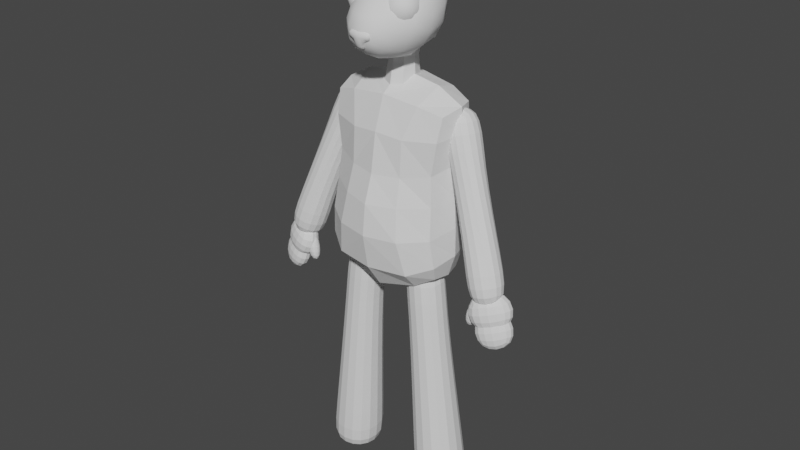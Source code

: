 # Source: Sheep.blend  (saved by Blender 2.93.20; exported with 4.5.12 LTS)
import bpy
from mathutils import Matrix  # noqa: F401  (used for matrix-valued properties, if any)

bpy.ops.wm.read_factory_settings(use_empty=True)
scene = bpy.context.scene
scene.name = 'Scene'

# ---- collections
col_collection = bpy.data.collections.new('Collection'); scene.collection.children.link(col_collection)

# ---- world
world_world = bpy.data.worlds.new('World'); scene.world = world_world
world_world.use_nodes = True; world_world.node_tree.nodes.clear()
_N = world_world.node_tree.nodes; _L = world_world.node_tree.links
n0 = _N.new('ShaderNodeOutputWorld'); n0.name = 'World Output'; n0.location = (300, 300)
n1 = _N.new('ShaderNodeBackground'); n1.name = 'Background'; n1.location = (10, 300)
n1.inputs[0].default_value = (0.05088, 0.05088, 0.05088, 1.0)
_L.new(n1.outputs[0], n0.inputs[0])
n0.is_active_output = True
world_world.color = (0.05088, 0.05088, 0.05088)
world_world.use_sun_shadow = False
world_world.sun_shadow_jitter_overblur = 0.0

# ---- meshes
me_cube_001 = bpy.data.meshes.new('Cube.001')
me_cube_001.from_pydata([(0.2107, 0.1152, 0.5516), (0.1957, 0.08726, -0.05518), (0.219, -0.03342, 0.539), (0.2111, -0.04916, -0.04564), (0.1966, 0.1216, 0.1339), (0.2134, -0.08449, 0.1136), (0.1926, 0.1121, 0.3705), (0.1949, -0.05793, 0.3346), (0.1341, -0.05675, 0.5623), (0.141, -0.07371, -0.08472), (0.2378, 0.04289, 0.5589), (0.2048, 0.1193, 0.01615), (0.1353, 0.1301, 0.5835), (0.1254, 0.09585, -0.0944), (0.2244, -0.07474, 0.00977), (0.2151, 0.02011, -0.05465), (0.1905, 0.1102, 0.2575), (0.2039, -0.06772, 0.2265), (0.2388, 0.02342, 0.1322), (0.1218, -0.1512, 0.1042), (0.09972, 0.1679, 0.119), (0.2066, 0.1262, 0.4772), (0.2126, -0.05465, 0.455), (0.2256, 0.02833, 0.3565), (0.1006, -0.1048, 0.3193), (0.1091, 0.1502, 0.3682), (0.1316, 0.0119, -0.1138), (0.1195, 0.1638, 0.4808), (0.241, 0.02175, 0.02719), (0.1013, -0.09633, 0.4496), (0.1455, 0.03968, 0.6103), (0.2467, 0.03652, 0.4692), (0.1448, -0.1294, -0.02285), (0.1185, 0.1605, -0.01301), (0.2296, 0.02692, 0.2446), (0.108, -0.1317, 0.2187), (0.09933, 0.1477, 0.2545), (-0.2107, 0.1152, 0.5516), (-0.1957, 0.08726, -0.05518), (-0.219, -0.03342, 0.539), (-0.2111, -0.04916, -0.04564), (0.0, 0.1261, 0.6134), (0.0, 0.08522, -0.1253), (0.0, -0.06661, 0.5777), (0.0, -0.0918, -0.1162), (-0.1966, 0.1216, 0.1339), (0.0, 0.174, 0.1033), (0.0, -0.1767, 0.1021), (-0.2134, -0.08449, 0.1136), (0.0, -0.1302, 0.3156), (-0.1926, 0.1121, 0.3705), (0.0, 0.1622, 0.3629), (-0.1949, -0.05793, 0.3346), (-0.1341, -0.05675, 0.5623), (-0.141, -0.07371, -0.08472), (-0.2378, 0.04289, 0.5589), (-0.2048, 0.1193, 0.01615), (-0.1353, 0.1301, 0.5835), (-0.1254, 0.09585, -0.0944), (0.0, -0.0009873, -0.1576), (0.0, 0.1459, -0.02525), (0.0, -0.108, 0.4587), (0.0, 0.02964, 0.6407), (-0.2244, -0.07474, 0.00977), (-0.2151, 0.02011, -0.05465), (-0.1905, 0.1102, 0.2575), (0.0, 0.158, 0.2337), (0.0, -0.1541, -0.0263), (-0.2039, -0.06772, 0.2265), (-0.2388, 0.02342, 0.1322), (-0.1218, -0.1512, 0.1042), (-0.09972, 0.1679, 0.119), (0.0, -0.1642, 0.2161), (-0.2066, 0.1262, 0.4772), (0.0, 0.1694, 0.4918), (-0.2126, -0.05465, 0.455), (-0.2256, 0.02833, 0.3565), (-0.1006, -0.1048, 0.3193), (-0.1091, 0.1502, 0.3682), (-0.1316, 0.0119, -0.1138), (-0.1195, 0.1638, 0.4808), (-0.241, 0.02175, 0.02719), (-0.1013, -0.09633, 0.4496), (-0.1455, 0.03968, 0.6103), (-0.2467, 0.03652, 0.4692), (-0.1448, -0.1294, -0.02285), (-0.1185, 0.1605, -0.01301), (-0.2296, 0.02692, 0.2446), (-0.108, -0.1317, 0.2187), (-0.09933, 0.1477, 0.2545)], [], [(42, 13, 26, 59), (13, 1, 15, 26), (26, 15, 3, 9), (59, 26, 9, 44), (51, 74, 27, 25), (74, 41, 12, 27), (27, 12, 0, 21), (25, 27, 21, 6), (1, 11, 28, 15), (11, 4, 18, 28), (28, 18, 5, 14), (15, 28, 14, 3), (7, 22, 29, 24), (22, 2, 8, 29), (29, 8, 43, 61), (24, 29, 61, 49), (0, 12, 30, 10), (12, 41, 62, 30), (30, 62, 43, 8), (10, 30, 8, 2), (6, 21, 31, 23), (21, 0, 10, 31), (31, 10, 2, 22), (23, 31, 22, 7), (3, 14, 32, 9), (14, 5, 19, 32), (32, 19, 47, 67), (9, 32, 67, 44), (42, 60, 33, 13), (60, 46, 20, 33), (33, 20, 4, 11), (13, 33, 11, 1), (4, 16, 34, 18), (16, 6, 23, 34), (34, 23, 7, 17), (18, 34, 17, 5), (5, 17, 35, 19), (17, 7, 24, 35), (35, 24, 49, 72), (19, 35, 72, 47), (46, 66, 36, 20), (66, 51, 25, 36), (36, 25, 6, 16), (20, 36, 16, 4), (42, 59, 79, 58), (58, 79, 64, 38), (79, 54, 40, 64), (59, 44, 54, 79), (51, 78, 80, 74), (74, 80, 57, 41), (80, 73, 37, 57), (78, 50, 73, 80), (38, 64, 81, 56), (56, 81, 69, 45), (81, 63, 48, 69), (64, 40, 63, 81), (52, 77, 82, 75), (75, 82, 53, 39), (82, 61, 43, 53), (77, 49, 61, 82), (37, 55, 83, 57), (57, 83, 62, 41), (83, 53, 43, 62), (55, 39, 53, 83), (50, 76, 84, 73), (73, 84, 55, 37), (84, 75, 39, 55), (76, 52, 75, 84), (40, 54, 85, 63), (63, 85, 70, 48), (85, 67, 47, 70), (54, 44, 67, 85), (42, 58, 86, 60), (60, 86, 71, 46), (86, 56, 45, 71), (58, 38, 56, 86), (45, 69, 87, 65), (65, 87, 76, 50), (87, 68, 52, 76), (69, 48, 68, 87), (48, 70, 88, 68), (68, 88, 77, 52), (88, 72, 49, 77), (70, 47, 72, 88), (46, 71, 89, 66), (66, 89, 78, 51), (89, 65, 50, 78), (71, 45, 65, 89)])
_uv = me_cube_001.uv_layers.new(name='UVMap')
_uv.uv.foreach_set('vector', [0.375, 0.0, 0.5, 0.0, 0.5, 0.125, 0.375, 0.125, 0.5, 0.0, 0.625, 0.0, 0.625, 0.125, 0.5, 0.125, 0.5, 0.125, 0.625, 0.125, 0.625, 0.25, 0.5, 0.25, 0.375, 0.125, 0.5, 0.125, 0.5, 0.25, 0.375, 0.25, 0.5519, 0.25, 0.5884, 0.25, 0.5884, 0.375, 0.5519, 0.375, 0.5884, 0.25, 0.625, 0.25, 0.625, 0.375, 0.5884, 0.375, 0.5884, 0.375, 0.625, 0.375, 0.625, 0.5, 0.5884, 0.5, 0.5519, 0.375, 0.5884, 0.375, 0.5884, 0.5, 0.5519, 0.5, 0.625, 0.5, 0.6769, 0.5, 0.6765, 0.625, 0.625, 0.625, 0.6769, 0.5, 0.7288, 0.5, 0.7245, 0.625, 0.6765, 0.625, 0.6765, 0.625, 0.7245, 0.625, 0.7288, 0.75, 0.6769, 0.75, 0.625, 0.625, 0.6765, 0.625, 0.6769, 0.75, 0.625, 0.75, 0.5519, 0.75, 0.5884, 0.75, 0.5884, 0.875, 0.5519, 0.875, 0.5884, 0.75, 0.625, 0.75, 0.625, 0.875, 0.5884, 0.875, 0.5884, 0.875, 0.625, 0.875, 0.625, 1.0, 0.5884, 1.0, 0.5519, 0.875, 0.5884, 0.875, 0.5884, 1.0, 0.5519, 1.0, 0.125, 0.5, 0.25, 0.5, 0.25, 0.625, 0.125, 0.625, 0.25, 0.5, 0.375, 0.5, 0.375, 0.625, 0.25, 0.625, 0.25, 0.625, 0.375, 0.625, 0.375, 0.75, 0.25, 0.75, 0.125, 0.625, 0.25, 0.625, 0.25, 0.75, 0.125, 0.75, 0.8019, 0.5, 0.8384, 0.5, 0.8384, 0.625, 0.8019, 0.625, 0.8384, 0.5, 0.875, 0.5, 0.875, 0.625, 0.8384, 0.625, 0.8384, 0.625, 0.875, 0.625, 0.875, 0.75, 0.8384, 0.75, 0.8019, 0.625, 0.8384, 0.625, 0.8384, 0.75, 0.8019, 0.75, 0.375, 0.75, 0.4269, 0.75, 0.4265, 0.875, 0.375, 0.875, 0.4269, 0.75, 0.4788, 0.75, 0.4745, 0.875, 0.4265, 0.875, 0.4265, 0.875, 0.4745, 0.875, 0.4788, 1.0, 0.4269, 1.0, 0.375, 0.875, 0.4265, 0.875, 0.4269, 1.0, 0.375, 1.0, 0.375, 0.25, 0.4269, 0.25, 0.4265, 0.375, 0.375, 0.375, 0.4269, 0.25, 0.4788, 0.25, 0.4745, 0.375, 0.4265, 0.375, 0.4265, 0.375, 0.4745, 0.375, 0.4788, 0.5, 0.4269, 0.5, 0.375, 0.375, 0.4265, 0.375, 0.4269, 0.5, 0.375, 0.5, 0.7288, 0.5, 0.7653, 0.5, 0.7649, 0.625, 0.7245, 0.625, 0.7653, 0.5, 0.8019, 0.5, 0.8019, 0.625, 0.7649, 0.625, 0.7649, 0.625, 0.8019, 0.625, 0.8019, 0.75, 0.7653, 0.75, 0.7245, 0.625, 0.7649, 0.625, 0.7653, 0.75, 0.7288, 0.75, 0.4788, 0.75, 0.5153, 0.75, 0.5149, 0.875, 0.4745, 0.875, 0.5153, 0.75, 0.5519, 0.75, 0.5519, 0.875, 0.5149, 0.875, 0.5149, 0.875, 0.5519, 0.875, 0.5519, 1.0, 0.5153, 1.0, 0.4745, 0.875, 0.5149, 0.875, 0.5153, 1.0, 0.4788, 1.0, 0.4788, 0.25, 0.5153, 0.25, 0.5149, 0.375, 0.4745, 0.375, 0.5153, 0.25, 0.5519, 0.25, 0.5519, 0.375, 0.5149, 0.375, 0.5149, 0.375, 0.5519, 0.375, 0.5519, 0.5, 0.5153, 0.5, 0.4745, 0.375, 0.5149, 0.375, 0.5153, 0.5, 0.4788, 0.5, 0.375, 0.0, 0.375, 0.125, 0.5, 0.125, 0.5, 0.0, 0.5, 0.0, 0.5, 0.125, 0.625, 0.125, 0.625, 0.0, 0.5, 0.125, 0.5, 0.25, 0.625, 0.25, 0.625, 0.125, 0.375, 0.125, 0.375, 0.25, 0.5, 0.25, 0.5, 0.125, 0.5519, 0.25, 0.5519, 0.375, 0.5884, 0.375, 0.5884, 0.25, 0.5884, 0.25, 0.5884, 0.375, 0.625, 0.375, 0.625, 0.25, 0.5884, 0.375, 0.5884, 0.5, 0.625, 0.5, 0.625, 0.375, 0.5519, 0.375, 0.5519, 0.5, 0.5884, 0.5, 0.5884, 0.375, 0.625, 0.5, 0.625, 0.625, 0.6765, 0.625, 0.6769, 0.5, 0.6769, 0.5, 0.6765, 0.625, 0.7245, 0.625, 0.7288, 0.5, 0.6765, 0.625, 0.6769, 0.75, 0.7288, 0.75, 0.7245, 0.625, 0.625, 0.625, 0.625, 0.75, 0.6769, 0.75, 0.6765, 0.625, 0.5519, 0.75, 0.5519, 0.875, 0.5884, 0.875, 0.5884, 0.75, 0.5884, 0.75, 0.5884, 0.875, 0.625, 0.875, 0.625, 0.75, 0.5884, 0.875, 0.5884, 1.0, 0.625, 1.0, 0.625, 0.875, 0.5519, 0.875, 0.5519, 1.0, 0.5884, 1.0, 0.5884, 0.875, 0.125, 0.5, 0.125, 0.625, 0.25, 0.625, 0.25, 0.5, 0.25, 0.5, 0.25, 0.625, 0.375, 0.625, 0.375, 0.5, 0.25, 0.625, 0.25, 0.75, 0.375, 0.75, 0.375, 0.625, 0.125, 0.625, 0.125, 0.75, 0.25, 0.75, 0.25, 0.625, 0.8019, 0.5, 0.8019, 0.625, 0.8384, 0.625, 0.8384, 0.5, 0.8384, 0.5, 0.8384, 0.625, 0.875, 0.625, 0.875, 0.5, 0.8384, 0.625, 0.8384, 0.75, 0.875, 0.75, 0.875, 0.625, 0.8019, 0.625, 0.8019, 0.75, 0.8384, 0.75, 0.8384, 0.625, 0.375, 0.75, 0.375, 0.875, 0.4265, 0.875, 0.4269, 0.75, 0.4269, 0.75, 0.4265, 0.875, 0.4745, 0.875, 0.4788, 0.75, 0.4265, 0.875, 0.4269, 1.0, 0.4788, 1.0, 0.4745, 0.875, 0.375, 0.875, 0.375, 1.0, 0.4269, 1.0, 0.4265, 0.875, 0.375, 0.25, 0.375, 0.375, 0.4265, 0.375, 0.4269, 0.25, 0.4269, 0.25, 0.4265, 0.375, 0.4745, 0.375, 0.4788, 0.25, 0.4265, 0.375, 0.4269, 0.5, 0.4788, 0.5, 0.4745, 0.375, 0.375, 0.375, 0.375, 0.5, 0.4269, 0.5, 0.4265, 0.375, 0.7288, 0.5, 0.7245, 0.625, 0.7649, 0.625, 0.7653, 0.5, 0.7653, 0.5, 0.7649, 0.625, 0.8019, 0.625, 0.8019, 0.5, 0.7649, 0.625, 0.7653, 0.75, 0.8019, 0.75, 0.8019, 0.625, 0.7245, 0.625, 0.7288, 0.75, 0.7653, 0.75, 0.7649, 0.625, 0.4788, 0.75, 0.4745, 0.875, 0.5149, 0.875, 0.5153, 0.75, 0.5153, 0.75, 0.5149, 0.875, 0.5519, 0.875, 0.5519, 0.75, 0.5149, 0.875, 0.5153, 1.0, 0.5519, 1.0, 0.5519, 0.875, 0.4745, 0.875, 0.4788, 1.0, 0.5153, 1.0, 0.5149, 0.875, 0.4788, 0.25, 0.4745, 0.375, 0.5149, 0.375, 0.5153, 0.25, 0.5153, 0.25, 0.5149, 0.375, 0.5519, 0.375, 0.5519, 0.25, 0.5149, 0.375, 0.5153, 0.5, 0.5519, 0.5, 0.5519, 0.375, 0.4745, 0.375, 0.4788, 0.5, 0.5153, 0.5, 0.5149, 0.375])
me_cube_001.use_remesh_fix_poles = True
me_cube_001.use_remesh_preserve_attributes = False
me_cube_001.use_mirror_x = True
me_cube_001.update()
me_cube_002 = bpy.data.meshes.new('Cube.002')
me_cube_002.from_pydata([(0.07864, -0.07055, -0.1598), (0.03629, -0.07944, 0.004145), (0.07864, 0.05732, -0.1497), (0.03629, 0.08787, 0.02132), (0.2069, -0.07055, -0.1598), (0.2053, -0.0803, 0.004231), (0.2069, 0.05732, -0.1497), (0.2053, 0.08702, 0.02126), (0.1092, -0.08799, -0.9581), (0.1092, 0.1158, -0.9643), (0.3143, -0.08799, -0.9581), (0.3143, 0.1158, -0.9643), (0.305, -0.09108, -0.875), (0.305, 0.1134, -0.8588), (0.09995, -0.09108, -0.875), (0.09995, 0.1134, -0.8588), (0.3865, -0.123, -0.08555), (0.1326, -0.006715, 0.548), (0.3314, 0.005452, -0.119), (0.1259, 0.1443, 0.5095), (0.5133, -0.06136, -0.05753), (0.2781, 0.01296, 0.6001), (0.4582, 0.06712, -0.091), (0.2723, 0.1643, 0.5616), (0.2287, -0.03222, 0.374), (0.2077, 0.07386, 0.3469), (0.3096, 0.103, 0.3813), (0.3297, -0.003431, 0.4084), (0.2994, 0.02222, 0.02191), (0.4164, 0.0791, 0.04776), (0.4672, -0.03941, 0.07864), (0.3502, -0.0963, 0.05279), (0.3983, -0.1245, -0.182), (0.346, -0.1079, -0.03242), (0.3555, -0.02478, -0.208), (0.3032, -0.008223, -0.05839), (0.5548, -0.04535, -0.1361), (0.5025, -0.02879, 0.01355), (0.5121, 0.05432, -0.162), (0.4598, 0.07088, -0.01242), (0.4266, -0.1167, -0.2418), (0.3743, -0.1001, -0.09223), (0.3915, -0.03491, -0.2632), (0.3392, -0.01835, -0.1135), (0.5613, -0.04865, -0.2023), (0.509, -0.0321, -0.05268), (0.5262, 0.03315, -0.2236), (0.4739, 0.0497, -0.07399), (0.3345, -0.07668, -0.1719), (0.3629, -0.06375, -0.04984), (0.3228, -0.02747, -0.1792), (0.3512, -0.01455, -0.05719), (0.3898, -0.06221, -0.1761), (0.4182, -0.04928, -0.05407), (0.3781, -0.013, -0.1835), (0.4065, -7.067e-05, -0.06142)], [], [(0, 1, 3, 2), (2, 3, 7, 6), (6, 7, 5, 4), (4, 5, 1, 0), (13, 12, 10, 11), (7, 3, 1, 5), (9, 11, 10, 8), (12, 14, 8, 10), (15, 13, 11, 9), (14, 15, 9, 8), (0, 2, 15, 14), (2, 6, 13, 15), (4, 0, 14, 12), (6, 4, 12, 13), (24, 17, 19, 25), (25, 19, 23, 26), (26, 23, 21, 27), (27, 21, 17, 24), (18, 22, 20, 16), (23, 19, 17, 21), (30, 27, 24, 31), (29, 26, 27, 30), (28, 25, 26, 29), (31, 24, 25, 28), (16, 31, 28, 18), (18, 28, 29, 22), (22, 29, 30, 20), (20, 30, 31, 16), (32, 33, 35, 34), (34, 35, 39, 38), (38, 39, 37, 36), (36, 37, 33, 32), (34, 38, 36, 32), (39, 35, 33, 37), (40, 41, 43, 42), (42, 43, 47, 46), (46, 47, 45, 44), (44, 45, 41, 40), (42, 46, 44, 40), (47, 43, 41, 45), (48, 49, 51, 50), (50, 51, 55, 54), (54, 55, 53, 52), (52, 53, 49, 48), (50, 54, 52, 48), (55, 51, 49, 53)])
_uv = me_cube_002.uv_layers.new(name='UVMap')
_uv.uv.foreach_set('vector', [0.375, 0.0, 0.625, 0.0, 0.625, 0.25, 0.375, 0.25, 0.375, 0.25, 0.625, 0.25, 0.625, 0.5, 0.375, 0.5, 0.375, 0.5, 0.625, 0.5, 0.625, 0.75, 0.375, 0.75, 0.375, 0.75, 0.625, 0.75, 0.625, 1.0, 0.375, 1.0, 0.375, 0.5, 0.375, 0.75, 0.375, 0.75, 0.375, 0.5, 0.625, 0.5, 0.875, 0.5, 0.875, 0.75, 0.625, 0.75, 0.125, 0.5, 0.375, 0.5, 0.375, 0.75, 0.125, 0.75, 0.375, 0.75, 0.375, 1.0, 0.375, 1.0, 0.375, 0.75, 0.375, 0.25, 0.375, 0.5, 0.375, 0.5, 0.375, 0.25, 0.375, 0.0, 0.375, 0.25, 0.375, 0.25, 0.375, 0.0, 0.375, 0.0, 0.375, 0.25, 0.375, 0.25, 0.375, 0.0, 0.375, 0.25, 0.375, 0.5, 0.375, 0.5, 0.375, 0.25, 0.375, 0.75, 0.375, 1.0, 0.375, 1.0, 0.375, 0.75, 0.375, 0.5, 0.375, 0.75, 0.375, 0.75, 0.375, 0.5, 0.5499, 0.0, 0.625, 0.0, 0.625, 0.25, 0.5499, 0.25, 0.5499, 0.25, 0.625, 0.25, 0.625, 0.5, 0.5499, 0.5, 0.5499, 0.5, 0.625, 0.5, 0.625, 0.75, 0.5499, 0.75, 0.5499, 0.75, 0.625, 0.75, 0.625, 1.0, 0.5499, 1.0, 0.125, 0.5, 0.375, 0.5, 0.375, 0.75, 0.125, 0.75, 0.625, 0.5, 0.875, 0.5, 0.875, 0.75, 0.625, 0.75, 0.4218, 0.75, 0.5499, 0.75, 0.5499, 1.0, 0.4218, 1.0, 0.4218, 0.5, 0.5499, 0.5, 0.5499, 0.75, 0.4218, 0.75, 0.4218, 0.25, 0.5499, 0.25, 0.5499, 0.5, 0.4218, 0.5, 0.4218, 0.0, 0.5499, 0.0, 0.5499, 0.25, 0.4218, 0.25, 0.375, 0.0, 0.4218, 0.0, 0.4218, 0.25, 0.375, 0.25, 0.375, 0.25, 0.4218, 0.25, 0.4218, 0.5, 0.375, 0.5, 0.375, 0.5, 0.4218, 0.5, 0.4218, 0.75, 0.375, 0.75, 0.375, 0.75, 0.4218, 0.75, 0.4218, 1.0, 0.375, 1.0, 0.375, 0.0, 0.625, 0.0, 0.625, 0.25, 0.375, 0.25, 0.375, 0.25, 0.625, 0.25, 0.625, 0.5, 0.375, 0.5, 0.375, 0.5, 0.625, 0.5, 0.625, 0.75, 0.375, 0.75, 0.375, 0.75, 0.625, 0.75, 0.625, 1.0, 0.375, 1.0, 0.125, 0.5, 0.375, 0.5, 0.375, 0.75, 0.125, 0.75, 0.625, 0.5, 0.875, 0.5, 0.875, 0.75, 0.625, 0.75, 0.375, 0.0, 0.625, 0.0, 0.625, 0.25, 0.375, 0.25, 0.375, 0.25, 0.625, 0.25, 0.625, 0.5, 0.375, 0.5, 0.375, 0.5, 0.625, 0.5, 0.625, 0.75, 0.375, 0.75, 0.375, 0.75, 0.625, 0.75, 0.625, 1.0, 0.375, 1.0, 0.125, 0.5, 0.375, 0.5, 0.375, 0.75, 0.125, 0.75, 0.625, 0.5, 0.875, 0.5, 0.875, 0.75, 0.625, 0.75, 0.375, 0.0, 0.625, 0.0, 0.625, 0.25, 0.375, 0.25, 0.375, 0.25, 0.625, 0.25, 0.625, 0.5, 0.375, 0.5, 0.375, 0.5, 0.625, 0.5, 0.625, 0.75, 0.375, 0.75, 0.375, 0.75, 0.625, 0.75, 0.625, 1.0, 0.375, 1.0, 0.125, 0.5, 0.375, 0.5, 0.375, 0.75, 0.125, 0.75, 0.625, 0.5, 0.875, 0.5, 0.875, 0.75, 0.625, 0.75])
me_cube_002.use_remesh_fix_poles = True
me_cube_002.use_remesh_preserve_attributes = False
me_cube_002.update()
me_cube_003 = bpy.data.meshes.new('Cube.003')
me_cube_003.from_pydata([(0.07322, -0.117, -0.1371), (0.06924, -0.09943, -0.01786), (0.09315, 0.08658, -0.119), (0.08651, 0.08045, 0.05395), (0.1058, 0.1085, -0.03062), (0.1097, -0.01482, -0.1432), (0.09571, -0.02504, 0.04968), (0.07969, -0.1249, -0.07186), (0.1411, -0.005233, -0.04891), (-0.07322, -0.117, -0.1371), (-0.06924, -0.09943, -0.01786), (-0.09315, 0.08658, -0.119), (-0.08651, 0.08045, 0.05395), (0.0, 0.1056, -0.1404), (0.0, 0.1031, 0.07179), (-0.1058, 0.1085, -0.03062), (-0.1097, -0.01482, -0.1432), (-0.09571, -0.02504, 0.04968), (-0.07969, -0.1249, -0.07186), (0.0, -0.136, -0.161), (0.0, -0.1225, -0.01016), (0.0, 0.1538, -0.03287), (-0.1411, -0.005233, -0.04891), (0.0, -0.1674, -0.08652), (0.0, -0.009927, -0.1976), (0.0, -0.02305, 0.09192), (0.05535, 0.09994, -0.1333), (0.05275, 0.09515, 0.06576), (0.09838, 0.09991, 0.02034), (0.1024, 0.1016, -0.08275), (0.0922, -0.0758, -0.1451), (0.1081, 0.04543, -0.1319), (0.09684, 0.0343, 0.06231), (0.08972, -0.06803, 0.004926), (0.07545, -0.1123, -0.04119), (0.07647, -0.1278, -0.1082), (0.04464, -0.1302, -0.1526), (0.03721, -0.1155, -0.00645), (0.0, 0.1445, 0.02443), (0.05803, 0.1427, -0.0322), (0.0, 0.14, -0.09066), (0.1343, 0.05592, -0.03098), (0.1286, -0.01027, 0.0009976), (0.1217, -0.06666, -0.07359), (0.1351, -0.01073, -0.09558), (0.04181, -0.1575, -0.08147), (0.0, -0.1522, -0.04722), (0.0, -0.1643, -0.1257), (0.0, 0.05278, -0.1766), (0.06204, -0.01217, -0.1825), (0.0, -0.07905, -0.1885), (0.0, 0.04037, 0.09593), (0.0, -0.07821, 0.04974), (0.05168, -0.02697, 0.08156), (-0.05535, 0.09994, -0.1333), (-0.05275, 0.09515, 0.06576), (-0.09838, 0.09991, 0.02034), (-0.1024, 0.1016, -0.08275), (-0.0922, -0.0758, -0.1451), (-0.1081, 0.04543, -0.1319), (-0.09684, 0.0343, 0.06231), (-0.08972, -0.06803, 0.004926), (-0.07545, -0.1123, -0.04119), (-0.07647, -0.1278, -0.1082), (-0.04464, -0.1302, -0.1526), (-0.03721, -0.1155, -0.00645), (-0.05803, 0.1427, -0.0322), (-0.1343, 0.05592, -0.03098), (-0.1286, -0.01027, 0.0009976), (-0.1217, -0.06666, -0.07359), (-0.1351, -0.01073, -0.09558), (-0.04181, -0.1575, -0.08147), (-0.06204, -0.01217, -0.1825), (-0.05168, -0.02697, 0.08156), (0.05607, 0.1339, 0.02218), (0.05454, 0.1311, -0.08724), (0.131, 0.05121, -0.0853), (0.1227, 0.04865, 0.0217), (0.1183, -0.06067, -0.03899), (0.1101, -0.07487, -0.106), (0.04274, -0.1556, -0.1196), (0.03682, -0.1432, -0.04249), (0.06149, 0.04924, -0.1644), (0.05344, -0.07794, -0.1757), (0.05485, 0.03387, 0.0864), (0.04641, -0.07626, 0.04033), (-0.05607, 0.1339, 0.02218), (-0.05454, 0.1311, -0.08724), (-0.131, 0.05121, -0.0853), (-0.1227, 0.04865, 0.0217), (-0.1183, -0.06067, -0.03899), (-0.1101, -0.07487, -0.106), (-0.04274, -0.1556, -0.1196), (-0.03682, -0.1432, -0.04249), (-0.06149, 0.04924, -0.1644), (-0.05344, -0.07794, -0.1757), (-0.05485, 0.03387, 0.0864), (-0.04641, -0.07626, 0.04033)], [], [(21, 38, 74, 39), (38, 14, 27, 74), (74, 27, 3, 28), (39, 74, 28, 4), (13, 40, 75, 26), (40, 21, 39, 75), (75, 39, 4, 29), (26, 75, 29, 2), (2, 29, 76, 31), (29, 4, 41, 76), (76, 41, 8, 44), (31, 76, 44, 5), (4, 28, 77, 41), (28, 3, 32, 77), (77, 32, 6, 42), (41, 77, 42, 8), (8, 42, 78, 43), (42, 6, 33, 78), (78, 33, 1, 34), (43, 78, 34, 7), (5, 44, 79, 30), (44, 8, 43, 79), (79, 43, 7, 35), (30, 79, 35, 0), (0, 35, 80, 36), (35, 7, 45, 80), (80, 45, 23, 47), (36, 80, 47, 19), (7, 34, 81, 45), (34, 1, 37, 81), (81, 37, 20, 46), (45, 81, 46, 23), (13, 26, 82, 48), (26, 2, 31, 82), (82, 31, 5, 49), (48, 82, 49, 24), (24, 49, 83, 50), (49, 5, 30, 83), (83, 30, 0, 36), (50, 83, 36, 19), (3, 27, 84, 32), (27, 14, 51, 84), (84, 51, 25, 53), (32, 84, 53, 6), (6, 53, 85, 33), (53, 25, 52, 85), (85, 52, 20, 37), (33, 85, 37, 1), (21, 66, 86, 38), (66, 15, 56, 86), (86, 56, 12, 55), (38, 86, 55, 14), (13, 54, 87, 40), (54, 11, 57, 87), (87, 57, 15, 66), (40, 87, 66, 21), (11, 59, 88, 57), (59, 16, 70, 88), (88, 70, 22, 67), (57, 88, 67, 15), (15, 67, 89, 56), (67, 22, 68, 89), (89, 68, 17, 60), (56, 89, 60, 12), (22, 69, 90, 68), (69, 18, 62, 90), (90, 62, 10, 61), (68, 90, 61, 17), (16, 58, 91, 70), (58, 9, 63, 91), (91, 63, 18, 69), (70, 91, 69, 22), (9, 64, 92, 63), (64, 19, 47, 92), (92, 47, 23, 71), (63, 92, 71, 18), (18, 71, 93, 62), (71, 23, 46, 93), (93, 46, 20, 65), (62, 93, 65, 10), (13, 48, 94, 54), (48, 24, 72, 94), (94, 72, 16, 59), (54, 94, 59, 11), (24, 50, 95, 72), (50, 19, 64, 95), (95, 64, 9, 58), (72, 95, 58, 16), (12, 60, 96, 55), (60, 17, 73, 96), (96, 73, 25, 51), (55, 96, 51, 14), (17, 61, 97, 73), (61, 10, 65, 97), (97, 65, 20, 52), (73, 97, 52, 25)])
me_cube_003.polygons.foreach_set('use_smooth', [True] * 96)
_uv = me_cube_003.uv_layers.new(name='UVMap')
_uv.uv.foreach_set('vector', [0.5, 0.375, 0.5625, 0.375, 0.5625, 0.4375, 0.5, 0.4376, 0.5625, 0.375, 0.625, 0.375, 0.625, 0.4375, 0.5625, 0.4375, 0.5625, 0.4375, 0.625, 0.4375, 0.625, 0.5, 0.5625, 0.5001, 0.5, 0.4376, 0.5625, 0.4375, 0.5625, 0.5001, 0.5, 0.5007, 0.375, 0.375, 0.4375, 0.375, 0.4375, 0.4377, 0.375, 0.4375, 0.4375, 0.375, 0.5, 0.375, 0.5, 0.4376, 0.4375, 0.4377, 0.4375, 0.4377, 0.5, 0.4376, 0.5, 0.5007, 0.4375, 0.5017, 0.375, 0.4375, 0.4375, 0.4377, 0.4375, 0.5017, 0.375, 0.5, 0.375, 0.5, 0.4375, 0.5017, 0.4375, 0.5679, 0.375, 0.5698, 0.4375, 0.5017, 0.5, 0.5007, 0.5, 0.5644, 0.4375, 0.5679, 0.4375, 0.5679, 0.5, 0.5644, 0.5, 0.6276, 0.4375, 0.6326, 0.375, 0.5698, 0.4375, 0.5679, 0.4375, 0.6326, 0.375, 0.6356, 0.5, 0.5007, 0.5625, 0.5001, 0.5625, 0.5627, 0.5, 0.5644, 0.5625, 0.5001, 0.625, 0.5, 0.625, 0.5625, 0.5625, 0.5627, 0.5625, 0.5627, 0.625, 0.5625, 0.625, 0.625, 0.5625, 0.6253, 0.5, 0.5644, 0.5625, 0.5627, 0.5625, 0.6253, 0.5, 0.6276, 0.5, 0.6276, 0.5625, 0.6253, 0.5625, 0.6877, 0.5, 0.6894, 0.5625, 0.6253, 0.625, 0.625, 0.625, 0.6875, 0.5625, 0.6877, 0.5625, 0.6877, 0.625, 0.6875, 0.625, 0.75, 0.5625, 0.7501, 0.5, 0.6894, 0.5625, 0.6877, 0.5625, 0.7501, 0.5, 0.7507, 0.375, 0.6356, 0.4375, 0.6326, 0.4375, 0.6929, 0.375, 0.6948, 0.4375, 0.6326, 0.5, 0.6276, 0.5, 0.6894, 0.4375, 0.6929, 0.4375, 0.6929, 0.5, 0.6894, 0.5, 0.7507, 0.4375, 0.7517, 0.375, 0.6948, 0.4375, 0.6929, 0.4375, 0.7517, 0.375, 0.75, 0.375, 0.75, 0.4375, 0.7517, 0.4375, 0.8127, 0.375, 0.8125, 0.4375, 0.7517, 0.5, 0.7507, 0.5, 0.8126, 0.4375, 0.8127, 0.4375, 0.8127, 0.5, 0.8126, 0.5, 0.875, 0.4375, 0.875, 0.375, 0.8125, 0.4375, 0.8127, 0.4375, 0.875, 0.375, 0.875, 0.5, 0.7507, 0.5625, 0.7501, 0.5625, 0.8125, 0.5, 0.8126, 0.5625, 0.7501, 0.625, 0.75, 0.625, 0.8125, 0.5625, 0.8125, 0.5625, 0.8125, 0.625, 0.8125, 0.625, 0.875, 0.5625, 0.875, 0.5, 0.8126, 0.5625, 0.8125, 0.5625, 0.875, 0.5, 0.875, 0.25, 0.5, 0.3125, 0.5, 0.3125, 0.5675, 0.25, 0.5625, 0.3125, 0.5, 0.375, 0.5, 0.375, 0.5698, 0.3125, 0.5675, 0.3125, 0.5675, 0.375, 0.5698, 0.375, 0.6356, 0.3125, 0.6323, 0.25, 0.5625, 0.3125, 0.5675, 0.3125, 0.6323, 0.25, 0.625, 0.25, 0.625, 0.3125, 0.6323, 0.3125, 0.6925, 0.25, 0.6875, 0.3125, 0.6323, 0.375, 0.6356, 0.375, 0.6948, 0.3125, 0.6925, 0.3125, 0.6925, 0.375, 0.6948, 0.375, 0.75, 0.3125, 0.75, 0.25, 0.6875, 0.3125, 0.6925, 0.3125, 0.75, 0.25, 0.75, 0.625, 0.5, 0.6875, 0.5, 0.6875, 0.5625, 0.625, 0.5625, 0.6875, 0.5, 0.75, 0.5, 0.75, 0.5625, 0.6875, 0.5625, 0.6875, 0.5625, 0.75, 0.5625, 0.75, 0.625, 0.6875, 0.625, 0.625, 0.5625, 0.6875, 0.5625, 0.6875, 0.625, 0.625, 0.625, 0.625, 0.625, 0.6875, 0.625, 0.6875, 0.6875, 0.625, 0.6875, 0.6875, 0.625, 0.75, 0.625, 0.75, 0.6875, 0.6875, 0.6875, 0.6875, 0.6875, 0.75, 0.6875, 0.75, 0.75, 0.6875, 0.75, 0.625, 0.6875, 0.6875, 0.6875, 0.6875, 0.75, 0.625, 0.75, 0.5, 0.375, 0.5, 0.4376, 0.5625, 0.4375, 0.5625, 0.375, 0.5, 0.4376, 0.5, 0.5007, 0.5625, 0.5001, 0.5625, 0.4375, 0.5625, 0.4375, 0.5625, 0.5001, 0.625, 0.5, 0.625, 0.4375, 0.5625, 0.375, 0.5625, 0.4375, 0.625, 0.4375, 0.625, 0.375, 0.375, 0.375, 0.375, 0.4375, 0.4375, 0.4377, 0.4375, 0.375, 0.375, 0.4375, 0.375, 0.5, 0.4375, 0.5017, 0.4375, 0.4377, 0.4375, 0.4377, 0.4375, 0.5017, 0.5, 0.5007, 0.5, 0.4376, 0.4375, 0.375, 0.4375, 0.4377, 0.5, 0.4376, 0.5, 0.375, 0.375, 0.5, 0.375, 0.5698, 0.4375, 0.5679, 0.4375, 0.5017, 0.375, 0.5698, 0.375, 0.6356, 0.4375, 0.6326, 0.4375, 0.5679, 0.4375, 0.5679, 0.4375, 0.6326, 0.5, 0.6276, 0.5, 0.5644, 0.4375, 0.5017, 0.4375, 0.5679, 0.5, 0.5644, 0.5, 0.5007, 0.5, 0.5007, 0.5, 0.5644, 0.5625, 0.5627, 0.5625, 0.5001, 0.5, 0.5644, 0.5, 0.6276, 0.5625, 0.6253, 0.5625, 0.5627, 0.5625, 0.5627, 0.5625, 0.6253, 0.625, 0.625, 0.625, 0.5625, 0.5625, 0.5001, 0.5625, 0.5627, 0.625, 0.5625, 0.625, 0.5, 0.5, 0.6276, 0.5, 0.6894, 0.5625, 0.6877, 0.5625, 0.6253, 0.5, 0.6894, 0.5, 0.7507, 0.5625, 0.7501, 0.5625, 0.6877, 0.5625, 0.6877, 0.5625, 0.7501, 0.625, 0.75, 0.625, 0.6875, 0.5625, 0.6253, 0.5625, 0.6877, 0.625, 0.6875, 0.625, 0.625, 0.375, 0.6356, 0.375, 0.6948, 0.4375, 0.6929, 0.4375, 0.6326, 0.375, 0.6948, 0.375, 0.75, 0.4375, 0.7517, 0.4375, 0.6929, 0.4375, 0.6929, 0.4375, 0.7517, 0.5, 0.7507, 0.5, 0.6894, 0.4375, 0.6326, 0.4375, 0.6929, 0.5, 0.6894, 0.5, 0.6276, 0.375, 0.75, 0.375, 0.8125, 0.4375, 0.8127, 0.4375, 0.7517, 0.375, 0.8125, 0.375, 0.875, 0.4375, 0.875, 0.4375, 0.8127, 0.4375, 0.8127, 0.4375, 0.875, 0.5, 0.875, 0.5, 0.8126, 0.4375, 0.7517, 0.4375, 0.8127, 0.5, 0.8126, 0.5, 0.7507, 0.5, 0.7507, 0.5, 0.8126, 0.5625, 0.8125, 0.5625, 0.7501, 0.5, 0.8126, 0.5, 0.875, 0.5625, 0.875, 0.5625, 0.8125, 0.5625, 0.8125, 0.5625, 0.875, 0.625, 0.875, 0.625, 0.8125, 0.5625, 0.7501, 0.5625, 0.8125, 0.625, 0.8125, 0.625, 0.75, 0.25, 0.5, 0.25, 0.5625, 0.3125, 0.5675, 0.3125, 0.5, 0.25, 0.5625, 0.25, 0.625, 0.3125, 0.6323, 0.3125, 0.5675, 0.3125, 0.5675, 0.3125, 0.6323, 0.375, 0.6356, 0.375, 0.5698, 0.3125, 0.5, 0.3125, 0.5675, 0.375, 0.5698, 0.375, 0.5, 0.25, 0.625, 0.25, 0.6875, 0.3125, 0.6925, 0.3125, 0.6323, 0.25, 0.6875, 0.25, 0.75, 0.3125, 0.75, 0.3125, 0.6925, 0.3125, 0.6925, 0.3125, 0.75, 0.375, 0.75, 0.375, 0.6948, 0.3125, 0.6323, 0.3125, 0.6925, 0.375, 0.6948, 0.375, 0.6356, 0.625, 0.5, 0.625, 0.5625, 0.6875, 0.5625, 0.6875, 0.5, 0.625, 0.5625, 0.625, 0.625, 0.6875, 0.625, 0.6875, 0.5625, 0.6875, 0.5625, 0.6875, 0.625, 0.75, 0.625, 0.75, 0.5625, 0.6875, 0.5, 0.6875, 0.5625, 0.75, 0.5625, 0.75, 0.5, 0.625, 0.625, 0.625, 0.6875, 0.6875, 0.6875, 0.6875, 0.625, 0.625, 0.6875, 0.625, 0.75, 0.6875, 0.75, 0.6875, 0.6875, 0.6875, 0.6875, 0.6875, 0.75, 0.75, 0.75, 0.75, 0.6875, 0.6875, 0.625, 0.6875, 0.6875, 0.75, 0.6875, 0.75, 0.625])
me_cube_003.use_remesh_fix_poles = True
me_cube_003.use_remesh_preserve_attributes = False
me_cube_003.use_mirror_x = True
me_cube_003.update()
me_cylinder = bpy.data.meshes.new('Cylinder')
me_cylinder.from_pydata([(3.026e-10, 0.05569, -0.1015), (3.026e-10, 0.06057, 0.09842), (0.03503, 0.03812, -0.1011), (0.03503, 0.043, 0.09885), (0.04954, -0.004292, -0.1001), (0.04954, 0.0005894, 0.09989), (0.03503, -0.04671, -0.09902), (0.03503, -0.04182, 0.1009), (-4.028e-09, -0.06427, -0.09859), (-4.028e-09, -0.05939, 0.1014), (-0.03503, -0.04671, -0.09902), (-0.03503, -0.04182, 0.1009), (-0.04954, -0.004292, -0.1001), (-0.04954, 0.0005894, 0.09989), (-0.03503, 0.03812, -0.1011), (-0.03503, 0.043, 0.09885), (3.026e-10, 0.0451, -0.00123), (0.02742, 0.03135, -0.0008943), (0.03877, -0.001852, -8.373e-05), (0.02742, -0.03505, 0.0007268), (-3.087e-09, -0.0488, 0.001063), (-0.02742, -0.03505, 0.0007268), (-0.03877, -0.001852, -8.373e-05), (-0.02742, 0.03135, -0.0008943)], [], [(16, 1, 3, 17), (17, 3, 5, 18), (18, 5, 7, 19), (19, 7, 9, 20), (20, 9, 11, 21), (21, 11, 13, 22), (3, 1, 15, 13, 11, 9, 7, 5), (22, 13, 15, 23), (23, 15, 1, 16), (0, 2, 4, 6, 8, 10, 12, 14), (14, 23, 16, 0), (12, 22, 23, 14), (10, 21, 22, 12), (8, 20, 21, 10), (6, 19, 20, 8), (4, 18, 19, 6), (2, 17, 18, 4), (0, 16, 17, 2)])
_uv = me_cylinder.uv_layers.new(name='UVMap')
_uv.uv.foreach_set('vector', [1.0, 0.75, 1.0, 1.0, 0.875, 1.0, 0.875, 0.75, 0.875, 0.75, 0.875, 1.0, 0.75, 1.0, 0.75, 0.75, 0.75, 0.75, 0.75, 1.0, 0.625, 1.0, 0.625, 0.75, 0.625, 0.75, 0.625, 1.0, 0.5, 1.0, 0.5, 0.75, 0.5, 0.75, 0.5, 1.0, 0.375, 1.0, 0.375, 0.75, 0.375, 0.75, 0.375, 1.0, 0.25, 1.0, 0.25, 0.75, 0.4197, 0.4197, 0.25, 0.49, 0.08029, 0.4197, 0.01, 0.25, 0.08029, 0.08029, 0.25, 0.01, 0.4197, 0.08029, 0.49, 0.25, 0.25, 0.75, 0.25, 1.0, 0.125, 1.0, 0.125, 0.75, 0.125, 0.75, 0.125, 1.0, 0.0, 1.0, 0.0, 0.75, 0.75, 0.49, 0.9197, 0.4197, 0.99, 0.25, 0.9197, 0.08029, 0.75, 0.01, 0.5803, 0.08029, 0.51, 0.25, 0.5803, 0.4197, 0.125, 0.5, 0.125, 0.75, 0.0, 0.75, 0.0, 0.5, 0.25, 0.5, 0.25, 0.75, 0.125, 0.75, 0.125, 0.5, 0.375, 0.5, 0.375, 0.75, 0.25, 0.75, 0.25, 0.5, 0.5, 0.5, 0.5, 0.75, 0.375, 0.75, 0.375, 0.5, 0.625, 0.5, 0.625, 0.75, 0.5, 0.75, 0.5, 0.5, 0.75, 0.5, 0.75, 0.75, 0.625, 0.75, 0.625, 0.5, 0.875, 0.5, 0.875, 0.75, 0.75, 0.75, 0.75, 0.5, 1.0, 0.5, 1.0, 0.75, 0.875, 0.75, 0.875, 0.5])
me_cylinder.use_remesh_fix_poles = True
me_cylinder.use_remesh_preserve_attributes = False
me_cylinder.update()
me_cube_004 = bpy.data.meshes.new('Cube.004')
me_cube_004.from_pydata([(0.2613, -0.08603, 0.2513), (0.2091, 0.1942, -0.07954), (0.2454, -0.1083, -0.08032), (0.2282, 0.1792, 0.252), (0.4634, -0.005833, 0.005162), (0.4729, -0.004933, 0.206), (0.4353, 0.1925, 0.005828), (0.4447, 0.1934, 0.2066), (0.156, 0.1098, -0.3594), (0.1659, -0.08889, -0.36), (0.2155, 0.2316, 0.1116), (0.2566, 0.05037, -0.134), (0.2468, 0.04662, 0.3019), (0.2616, -0.1399, 0.1106), (0.3933, -0.0485, 0.2377), (0.3574, 0.2046, 0.2385), (0.4537, 0.2179, 0.1055), (0.4652, 0.09648, -0.01731), (0.4767, 0.09758, 0.2275), (0.4881, -0.02387, 0.1047), (0.3816, -0.05161, -0.02536), (0.345, 0.2055, -0.02449), (0.09202, 0.2117, -0.07226), (0.1267, -0.1769, -0.07313), (0.109, 0.1523, 0.2586), (0.1332, -0.114, 0.2582), (0.1733, 0.01027, -0.3805), (0.09643, 0.1304, -0.3839), (0.1043, -0.1235, -0.3846), (0.19, -0.1071, -0.2568), (0.1695, 0.1505, -0.2561), (0.1025, 0.001619, -0.4294), (0.346, 0.2524, 0.1091), (0.5063, 0.1038, 0.1034), (0.09911, 0.2097, 0.1167), (0.3651, 0.07752, -0.07458), (0.2068, 0.02692, -0.2639), (0.1227, 0.01855, 0.3088), (0.3793, 0.0786, 0.2862), (0.1339, -0.1711, 0.116), (0.3956, -0.09688, 0.1079), (0.09159, 0.1921, -0.2544), (0.1126, -0.1735, -0.2555), (0.0, 0.2021, -0.06856), (0.0, 0.1366, 0.2625), (0.0, -0.197, -0.06928), (0.0, -0.13, 0.2621), (0.0, 0.1324, -0.3884), (0.0, -0.1337, -0.3889), (0.0, 0.002384, 0.3128), (0.0, -0.1903, -0.2542), (0.0, -0.1878, 0.12), (0.0, 0.1953, 0.1205), (0.0, -0.0005856, -0.4362), (0.0, 0.1911, -0.2533)], [], [(47, 27, 31, 53), (27, 8, 26, 31), (31, 26, 9, 28), (53, 31, 28, 48), (1, 10, 32, 21), (10, 3, 15, 32), (32, 15, 7, 16), (21, 32, 16, 6), (6, 16, 33, 17), (16, 7, 18, 33), (33, 18, 5, 19), (17, 33, 19, 4), (43, 52, 34, 22), (52, 44, 24, 34), (34, 24, 3, 10), (22, 34, 10, 1), (1, 21, 35, 11), (21, 6, 17, 35), (35, 17, 4, 20), (11, 35, 20, 2), (1, 11, 36, 30), (11, 2, 29, 36), (36, 29, 9, 26), (30, 36, 26, 8), (3, 24, 37, 12), (24, 44, 49, 37), (37, 49, 46, 25), (12, 37, 25, 0), (7, 15, 38, 18), (15, 3, 12, 38), (38, 12, 0, 14), (18, 38, 14, 5), (2, 13, 39, 23), (13, 0, 25, 39), (39, 25, 46, 51), (23, 39, 51, 45), (4, 19, 40, 20), (19, 5, 14, 40), (40, 14, 0, 13), (20, 40, 13, 2), (43, 22, 41, 54), (22, 1, 30, 41), (41, 30, 8, 27), (54, 41, 27, 47), (2, 23, 42, 29), (23, 45, 50, 42), (42, 50, 48, 28), (29, 42, 28, 9)])
me_cube_004.polygons.foreach_set('use_smooth', [True] * 48)
_uv = me_cube_004.uv_layers.new(name='UVMap')
_uv.uv.foreach_set('vector', [0.25, 0.5, 0.2759, 0.5, 0.2752, 0.625, 0.25, 0.625, 0.2759, 0.5, 0.3017, 0.5, 0.2946, 0.625, 0.2752, 0.625, 0.2752, 0.625, 0.2946, 0.625, 0.3017, 0.75, 0.2759, 0.75, 0.25, 0.625, 0.2752, 0.625, 0.2759, 0.75, 0.25, 0.75, 0.375, 0.4267, 0.5009, 0.4297, 0.5, 0.4661, 0.375, 0.4634, 0.5009, 0.4297, 0.625, 0.4267, 0.625, 0.4634, 0.5, 0.4661, 0.5, 0.4661, 0.625, 0.4634, 0.625, 0.5, 0.5, 0.5245, 0.375, 0.4634, 0.5, 0.4661, 0.5, 0.5245, 0.375, 0.5, 0.375, 0.5, 0.5, 0.5245, 0.5, 0.625, 0.3995, 0.625, 0.5, 0.5245, 0.625, 0.5, 0.6005, 0.625, 0.5, 0.625, 0.5, 0.625, 0.6005, 0.625, 0.625, 0.75, 0.5, 0.7255, 0.3995, 0.625, 0.5, 0.625, 0.5, 0.7255, 0.375, 0.75, 0.375, 0.375, 0.5, 0.375, 0.5035, 0.4012, 0.4097, 0.4009, 0.5, 0.375, 0.625, 0.375, 0.625, 0.4009, 0.5035, 0.4012, 0.5035, 0.4012, 0.625, 0.4009, 0.625, 0.4267, 0.5009, 0.4297, 0.4097, 0.4009, 0.5035, 0.4012, 0.5009, 0.4297, 0.375, 0.4267, 0.3017, 0.5, 0.3384, 0.5, 0.3418, 0.625, 0.3119, 0.625, 0.3384, 0.5, 0.375, 0.5, 0.3995, 0.625, 0.3418, 0.625, 0.3418, 0.625, 0.3995, 0.625, 0.375, 0.75, 0.3384, 0.75, 0.3119, 0.625, 0.3418, 0.625, 0.3384, 0.75, 0.3017, 0.75, 0.3017, 0.5, 0.3119, 0.625, 0.302, 0.625, 0.3017, 0.5, 0.3119, 0.625, 0.3017, 0.75, 0.3017, 0.75, 0.302, 0.625, 0.302, 0.625, 0.3017, 0.75, 0.3017, 0.75, 0.2946, 0.625, 0.3017, 0.5, 0.302, 0.625, 0.2946, 0.625, 0.3017, 0.5, 0.6983, 0.5, 0.7241, 0.5, 0.7238, 0.625, 0.6953, 0.625, 0.7241, 0.5, 0.75, 0.5, 0.75, 0.625, 0.7238, 0.625, 0.7238, 0.625, 0.75, 0.625, 0.75, 0.75, 0.7241, 0.75, 0.6953, 0.625, 0.7238, 0.625, 0.7241, 0.75, 0.6983, 0.75, 0.625, 0.5, 0.6616, 0.5, 0.6589, 0.625, 0.6005, 0.625, 0.6616, 0.5, 0.6983, 0.5, 0.6953, 0.625, 0.6589, 0.625, 0.6589, 0.625, 0.6953, 0.625, 0.6983, 0.75, 0.6616, 0.75, 0.6005, 0.625, 0.6589, 0.625, 0.6616, 0.75, 0.625, 0.75, 0.375, 0.8233, 0.5009, 0.8203, 0.5035, 0.8488, 0.4097, 0.8491, 0.5009, 0.8203, 0.625, 0.8233, 0.625, 0.8491, 0.5035, 0.8488, 0.5035, 0.8488, 0.625, 0.8491, 0.625, 0.875, 0.5, 0.875, 0.4097, 0.8491, 0.5035, 0.8488, 0.5, 0.875, 0.375, 0.875, 0.375, 0.75, 0.5, 0.7255, 0.5, 0.7839, 0.375, 0.7866, 0.5, 0.7255, 0.625, 0.75, 0.625, 0.7866, 0.5, 0.7839, 0.5, 0.7839, 0.625, 0.7866, 0.625, 0.8233, 0.5009, 0.8203, 0.375, 0.7866, 0.5, 0.7839, 0.5009, 0.8203, 0.375, 0.8233, 0.375, 0.375, 0.4097, 0.4009, 0.3785, 0.4009, 0.375, 0.375, 0.4097, 0.4009, 0.375, 0.4267, 0.375, 0.4267, 0.3785, 0.4009, 0.3785, 0.4009, 0.375, 0.4267, 0.375, 0.4267, 0.375, 0.4009, 0.375, 0.375, 0.3785, 0.4009, 0.375, 0.4009, 0.375, 0.375, 0.375, 0.8233, 0.4097, 0.8491, 0.3785, 0.8491, 0.375, 0.8233, 0.4097, 0.8491, 0.375, 0.875, 0.375, 0.875, 0.3785, 0.8491, 0.3785, 0.8491, 0.375, 0.875, 0.375, 0.875, 0.375, 0.8491, 0.375, 0.8233, 0.3785, 0.8491, 0.375, 0.8491, 0.375, 0.8233])
me_cube_004.use_remesh_fix_poles = True
me_cube_004.use_remesh_preserve_attributes = False
me_cube_004.update()
me_sphere = bpy.data.meshes.new('Sphere')
me_sphere.from_pydata([(0.07373, -0.01396, 0.9223), (0.07373, -0.0007172, 0.9025), (0.07373, -0.0007171, 0.8557), (0.07373, -0.03378, 0.8226), (0.08267, -0.03556, 0.9355), (0.09026, -0.01725, 0.9223), (0.09533, -0.005014, 0.9025), (0.09711, -0.0007172, 0.8791), (0.09533, -0.005014, 0.8557), (0.09026, -0.01725, 0.8359), (0.08267, -0.03556, 0.8226), (0.09026, -0.04063, 0.9355), (0.1043, -0.02662, 0.9223), (0.1136, -0.01725, 0.9025), (0.1169, -0.01396, 0.8791), (0.1136, -0.01725, 0.8557), (0.1043, -0.02662, 0.8359), (0.09026, -0.04063, 0.8226), (0.09533, -0.04822, 0.9355), (0.1136, -0.04063, 0.9223), (0.1259, -0.03556, 0.9025), (0.1302, -0.03378, 0.8791), (0.1259, -0.03556, 0.8557), (0.1136, -0.04063, 0.8359), (0.09533, -0.04822, 0.8226), (0.09711, -0.05717, 0.9355), (0.1169, -0.05717, 0.9223), (0.1302, -0.05717, 0.9025), (0.1348, -0.05717, 0.8791), (0.1302, -0.05717, 0.8557), (0.1169, -0.05717, 0.8359), (0.09711, -0.05717, 0.8226), (0.09533, -0.06612, 0.9355), (0.1136, -0.0737, 0.9223), (0.1259, -0.07877, 0.9025), (0.1302, -0.08055, 0.8791), (0.1259, -0.07877, 0.8557), (0.1136, -0.0737, 0.8359), (0.09533, -0.06612, 0.8226), (0.09026, -0.0737, 0.9355), (0.1043, -0.08772, 0.9223), (0.1136, -0.09708, 0.9025), (0.1169, -0.1004, 0.8791), (0.1136, -0.09708, 0.8557), (0.1043, -0.08772, 0.8359), (0.09026, -0.0737, 0.8226), (0.08267, -0.07877, 0.9355), (0.09026, -0.09708, 0.9223), (0.09533, -0.1093, 0.9025), (0.09711, -0.1136, 0.8791), (0.09533, -0.1093, 0.8557), (0.09026, -0.09708, 0.8359), (0.08267, -0.07877, 0.8226), (0.07373, -0.05717, 0.9402), (0.07373, -0.08055, 0.9355), (0.07373, -0.1004, 0.9223), (0.07373, -0.1136, 0.9025), (0.07373, -0.1183, 0.8791), (0.07373, -0.1136, 0.8557), (0.07373, -0.1004, 0.8359), (0.07373, -0.08055, 0.8226), (0.06478, -0.07877, 0.9355), (0.05719, -0.09708, 0.9223), (0.05212, -0.1093, 0.9025), (0.05034, -0.1136, 0.8791), (0.05212, -0.1093, 0.8557), (0.05719, -0.09708, 0.8359), (0.06478, -0.07877, 0.8226), (0.05719, -0.0737, 0.9355), (0.04318, -0.08772, 0.9223), (0.03381, -0.09708, 0.9025), (0.03052, -0.1004, 0.8791), (0.03381, -0.09708, 0.8557), (0.04318, -0.08772, 0.8359), (0.05719, -0.0737, 0.8226), (0.07373, -0.05717, 0.818), (0.05212, -0.06612, 0.9355), (0.03381, -0.0737, 0.9223), (0.02157, -0.07877, 0.9025), (0.01728, -0.08055, 0.8791), (0.02157, -0.07877, 0.8557), (0.03381, -0.0737, 0.8359), (0.05212, -0.06612, 0.8226), (0.05034, -0.05717, 0.9355), (0.03052, -0.05717, 0.9223), (0.01728, -0.05717, 0.9025), (0.01263, -0.05717, 0.8791), (0.01728, -0.05717, 0.8557), (0.03052, -0.05717, 0.8359), (0.05034, -0.05717, 0.8226), (0.05212, -0.04822, 0.9355), (0.03381, -0.04063, 0.9223), (0.02157, -0.03556, 0.9025), (0.01728, -0.03378, 0.8791), (0.02157, -0.03556, 0.8557), (0.03381, -0.04063, 0.8359), (0.05212, -0.04822, 0.8226), (0.05719, -0.04063, 0.9355), (0.04318, -0.02662, 0.9223), (0.03381, -0.01725, 0.9025), (0.03052, -0.01396, 0.8791), (0.03381, -0.01725, 0.8557), (0.04318, -0.02662, 0.8359), (0.05719, -0.04063, 0.8226), (0.06478, -0.03556, 0.9355), (0.05719, -0.01725, 0.9223), (0.05212, -0.005014, 0.9025), (0.05034, -0.0007171, 0.8791), (0.05212, -0.005014, 0.8557), (0.05719, -0.01725, 0.8359), (0.06478, -0.03556, 0.8226), (0.07373, -0.03378, 0.9355), (0.07373, 0.003934, 0.8791), (0.07373, -0.01396, 0.8359)], [], [(3, 113, 9, 10), (2, 112, 7, 8), (1, 0, 5, 6), (111, 53, 4), (75, 3, 10), (113, 2, 8, 9), (112, 1, 6, 7), (0, 111, 4, 5), (75, 10, 17), (9, 8, 15, 16), (7, 6, 13, 14), (5, 4, 11, 12), (10, 9, 16, 17), (8, 7, 14, 15), (6, 5, 12, 13), (4, 53, 11), (14, 13, 20, 21), (12, 11, 18, 19), (17, 16, 23, 24), (15, 14, 21, 22), (13, 12, 19, 20), (11, 53, 18), (75, 17, 24), (16, 15, 22, 23), (24, 23, 30, 31), (22, 21, 28, 29), (20, 19, 26, 27), (18, 53, 25), (75, 24, 31), (23, 22, 29, 30), (21, 20, 27, 28), (19, 18, 25, 26), (27, 26, 33, 34), (25, 53, 32), (75, 31, 38), (30, 29, 36, 37), (28, 27, 34, 35), (26, 25, 32, 33), (31, 30, 37, 38), (29, 28, 35, 36), (75, 38, 45), (37, 36, 43, 44), (35, 34, 41, 42), (33, 32, 39, 40), (38, 37, 44, 45), (36, 35, 42, 43), (34, 33, 40, 41), (32, 53, 39), (40, 39, 46, 47), (45, 44, 51, 52), (43, 42, 49, 50), (41, 40, 47, 48), (39, 53, 46), (75, 45, 52), (44, 43, 50, 51), (42, 41, 48, 49), (52, 51, 59, 60), (50, 49, 57, 58), (48, 47, 55, 56), (46, 53, 54), (75, 52, 60), (51, 50, 58, 59), (49, 48, 56, 57), (47, 46, 54, 55), (54, 53, 61), (75, 60, 67), (59, 58, 65, 66), (57, 56, 63, 64), (55, 54, 61, 62), (60, 59, 66, 67), (58, 57, 64, 65), (56, 55, 62, 63), (66, 65, 72, 73), (64, 63, 70, 71), (62, 61, 68, 69), (67, 66, 73, 74), (65, 64, 71, 72), (63, 62, 69, 70), (61, 53, 68), (75, 67, 74), (74, 73, 81, 82), (72, 71, 79, 80), (70, 69, 77, 78), (68, 53, 76), (75, 74, 82), (73, 72, 80, 81), (71, 70, 78, 79), (69, 68, 76, 77), (80, 79, 86, 87), (78, 77, 84, 85), (76, 53, 83), (75, 82, 89), (81, 80, 87, 88), (79, 78, 85, 86), (77, 76, 83, 84), (82, 81, 88, 89), (75, 89, 96), (88, 87, 94, 95), (86, 85, 92, 93), (84, 83, 90, 91), (89, 88, 95, 96), (87, 86, 93, 94), (85, 84, 91, 92), (83, 53, 90), (93, 92, 99, 100), (91, 90, 97, 98), (96, 95, 102, 103), (94, 93, 100, 101), (92, 91, 98, 99), (90, 53, 97), (75, 96, 103), (95, 94, 101, 102), (103, 102, 109, 110), (101, 100, 107, 108), (99, 98, 105, 106), (97, 53, 104), (75, 103, 110), (102, 101, 108, 109), (100, 99, 106, 107), (98, 97, 104, 105), (106, 105, 0, 1), (104, 53, 111), (75, 110, 3), (109, 108, 2, 113), (107, 106, 1, 112), (105, 104, 111, 0), (110, 109, 113, 3), (108, 107, 112, 2)])
me_sphere.polygons.foreach_set('use_smooth', [True] * 128)
_uv = me_sphere.uv_layers.new(name='UVMap')
_uv.uv.foreach_set('vector', [0.75, 0.125, 0.75, 0.25, 0.6875, 0.25, 0.6875, 0.125, 0.75, 0.375, 0.75, 0.5, 0.6875, 0.5, 0.6875, 0.375, 0.75, 0.625, 0.75, 0.75, 0.6875, 0.75, 0.6875, 0.625, 0.75, 0.875, 0.7187, 1.0, 0.6875, 0.875, 0.7188, 0.0, 0.75, 0.125, 0.6875, 0.125, 0.75, 0.25, 0.75, 0.375, 0.6875, 0.375, 0.6875, 0.25, 0.75, 0.5, 0.75, 0.625, 0.6875, 0.625, 0.6875, 0.5, 0.75, 0.75, 0.75, 0.875, 0.6875, 0.875, 0.6875, 0.75, 0.6562, 0.0, 0.6875, 0.125, 0.625, 0.125, 0.6875, 0.25, 0.6875, 0.375, 0.625, 0.375, 0.625, 0.25, 0.6875, 0.5, 0.6875, 0.625, 0.625, 0.625, 0.625, 0.5, 0.6875, 0.75, 0.6875, 0.875, 0.625, 0.875, 0.625, 0.75, 0.6875, 0.125, 0.6875, 0.25, 0.625, 0.25, 0.625, 0.125, 0.6875, 0.375, 0.6875, 0.5, 0.625, 0.5, 0.625, 0.375, 0.6875, 0.625, 0.6875, 0.75, 0.625, 0.75, 0.625, 0.625, 0.6875, 0.875, 0.6562, 1.0, 0.625, 0.875, 0.625, 0.5, 0.625, 0.625, 0.5625, 0.625, 0.5625, 0.5, 0.625, 0.75, 0.625, 0.875, 0.5625, 0.875, 0.5625, 0.75, 0.625, 0.125, 0.625, 0.25, 0.5625, 0.25, 0.5625, 0.125, 0.625, 0.375, 0.625, 0.5, 0.5625, 0.5, 0.5625, 0.375, 0.625, 0.625, 0.625, 0.75, 0.5625, 0.75, 0.5625, 0.625, 0.625, 0.875, 0.5937, 1.0, 0.5625, 0.875, 0.5937, 0.0, 0.625, 0.125, 0.5625, 0.125, 0.625, 0.25, 0.625, 0.375, 0.5625, 0.375, 0.5625, 0.25, 0.5625, 0.125, 0.5625, 0.25, 0.5, 0.25, 0.5, 0.125, 0.5625, 0.375, 0.5625, 0.5, 0.5, 0.5, 0.5, 0.375, 0.5625, 0.625, 0.5625, 0.75, 0.5, 0.75, 0.5, 0.625, 0.5625, 0.875, 0.5312, 1.0, 0.5, 0.875, 0.5312, 0.0, 0.5625, 0.125, 0.5, 0.125, 0.5625, 0.25, 0.5625, 0.375, 0.5, 0.375, 0.5, 0.25, 0.5625, 0.5, 0.5625, 0.625, 0.5, 0.625, 0.5, 0.5, 0.5625, 0.75, 0.5625, 0.875, 0.5, 0.875, 0.5, 0.75, 0.5, 0.625, 0.5, 0.75, 0.4375, 0.75, 0.4375, 0.625, 0.5, 0.875, 0.4687, 1.0, 0.4375, 0.875, 0.4687, 0.0, 0.5, 0.125, 0.4375, 0.125, 0.5, 0.25, 0.5, 0.375, 0.4375, 0.375, 0.4375, 0.25, 0.5, 0.5, 0.5, 0.625, 0.4375, 0.625, 0.4375, 0.5, 0.5, 0.75, 0.5, 0.875, 0.4375, 0.875, 0.4375, 0.75, 0.5, 0.125, 0.5, 0.25, 0.4375, 0.25, 0.4375, 0.125, 0.5, 0.375, 0.5, 0.5, 0.4375, 0.5, 0.4375, 0.375, 0.4062, 0.0, 0.4375, 0.125, 0.375, 0.125, 0.4375, 0.25, 0.4375, 0.375, 0.375, 0.375, 0.375, 0.25, 0.4375, 0.5, 0.4375, 0.625, 0.375, 0.625, 0.375, 0.5, 0.4375, 0.75, 0.4375, 0.875, 0.375, 0.875, 0.375, 0.75, 0.4375, 0.125, 0.4375, 0.25, 0.375, 0.25, 0.375, 0.125, 0.4375, 0.375, 0.4375, 0.5, 0.375, 0.5, 0.375, 0.375, 0.4375, 0.625, 0.4375, 0.75, 0.375, 0.75, 0.375, 0.625, 0.4375, 0.875, 0.4062, 1.0, 0.375, 0.875, 0.375, 0.75, 0.375, 0.875, 0.3125, 0.875, 0.3125, 0.75, 0.375, 0.125, 0.375, 0.25, 0.3125, 0.25, 0.3125, 0.125, 0.375, 0.375, 0.375, 0.5, 0.3125, 0.5, 0.3125, 0.375, 0.375, 0.625, 0.375, 0.75, 0.3125, 0.75, 0.3125, 0.625, 0.375, 0.875, 0.3437, 1.0, 0.3125, 0.875, 0.3437, 0.0, 0.375, 0.125, 0.3125, 0.125, 0.375, 0.25, 0.375, 0.375, 0.3125, 0.375, 0.3125, 0.25, 0.375, 0.5, 0.375, 0.625, 0.3125, 0.625, 0.3125, 0.5, 0.3125, 0.125, 0.3125, 0.25, 0.25, 0.25, 0.25, 0.125, 0.3125, 0.375, 0.3125, 0.5, 0.25, 0.5, 0.25, 0.375, 0.3125, 0.625, 0.3125, 0.75, 0.25, 0.75, 0.25, 0.625, 0.3125, 0.875, 0.2812, 1.0, 0.25, 0.875, 0.2812, 0.0, 0.3125, 0.125, 0.25, 0.125, 0.3125, 0.25, 0.3125, 0.375, 0.25, 0.375, 0.25, 0.25, 0.3125, 0.5, 0.3125, 0.625, 0.25, 0.625, 0.25, 0.5, 0.3125, 0.75, 0.3125, 0.875, 0.25, 0.875, 0.25, 0.75, 0.25, 0.875, 0.2188, 1.0, 0.1875, 0.875, 0.2188, 0.0, 0.25, 0.125, 0.1875, 0.125, 0.25, 0.25, 0.25, 0.375, 0.1875, 0.375, 0.1875, 0.25, 0.25, 0.5, 0.25, 0.625, 0.1875, 0.625, 0.1875, 0.5, 0.25, 0.75, 0.25, 0.875, 0.1875, 0.875, 0.1875, 0.75, 0.25, 0.125, 0.25, 0.25, 0.1875, 0.25, 0.1875, 0.125, 0.25, 0.375, 0.25, 0.5, 0.1875, 0.5, 0.1875, 0.375, 0.25, 0.625, 0.25, 0.75, 0.1875, 0.75, 0.1875, 0.625, 0.1875, 0.25, 0.1875, 0.375, 0.125, 0.375, 0.125, 0.25, 0.1875, 0.5, 0.1875, 0.625, 0.125, 0.625, 0.125, 0.5, 0.1875, 0.75, 0.1875, 0.875, 0.125, 0.875, 0.125, 0.75, 0.1875, 0.125, 0.1875, 0.25, 0.125, 0.25, 0.125, 0.125, 0.1875, 0.375, 0.1875, 0.5, 0.125, 0.5, 0.125, 0.375, 0.1875, 0.625, 0.1875, 0.75, 0.125, 0.75, 0.125, 0.625, 0.1875, 0.875, 0.1563, 1.0, 0.125, 0.875, 0.1562, 0.0, 0.1875, 0.125, 0.125, 0.125, 0.125, 0.125, 0.125, 0.25, 0.0625, 0.25, 0.0625, 0.125, 0.125, 0.375, 0.125, 0.5, 0.0625, 0.5, 0.0625, 0.375, 0.125, 0.625, 0.125, 0.75, 0.0625, 0.75, 0.0625, 0.625, 0.125, 0.875, 0.09375, 1.0, 0.0625, 0.875, 0.09375, 0.0, 0.125, 0.125, 0.0625, 0.125, 0.125, 0.25, 0.125, 0.375, 0.0625, 0.375, 0.0625, 0.25, 0.125, 0.5, 0.125, 0.625, 0.0625, 0.625, 0.0625, 0.5, 0.125, 0.75, 0.125, 0.875, 0.0625, 0.875, 0.0625, 0.75, 0.0625, 0.375, 0.0625, 0.5, 0.0, 0.5, 0.0, 0.375, 0.0625, 0.625, 0.0625, 0.75, 0.0, 0.75, 0.0, 0.625, 0.0625, 0.875, 0.03125, 1.0, 0.0, 0.875, 0.03125, 0.0, 0.0625, 0.125, 0.0, 0.125, 0.0625, 0.25, 0.0625, 0.375, 0.0, 0.375, 0.0, 0.25, 0.0625, 0.5, 0.0625, 0.625, 0.0, 0.625, 0.0, 0.5, 0.0625, 0.75, 0.0625, 0.875, 0.0, 0.875, 0.0, 0.75, 0.0625, 0.125, 0.0625, 0.25, 0.0, 0.25, 0.0, 0.125, 0.9688, 0.0, 1.0, 0.125, 0.9375, 0.125, 1.0, 0.25, 1.0, 0.375, 0.9375, 0.375, 0.9375, 0.25, 1.0, 0.5, 1.0, 0.625, 0.9375, 0.625, 0.9375, 0.5, 1.0, 0.75, 1.0, 0.875, 0.9375, 0.875, 0.9375, 0.75, 1.0, 0.125, 1.0, 0.25, 0.9375, 0.25, 0.9375, 0.125, 1.0, 0.375, 1.0, 0.5, 0.9375, 0.5, 0.9375, 0.375, 1.0, 0.625, 1.0, 0.75, 0.9375, 0.75, 0.9375, 0.625, 1.0, 0.875, 0.9688, 1.0, 0.9375, 0.875, 0.9375, 0.5, 0.9375, 0.625, 0.875, 0.625, 0.875, 0.5, 0.9375, 0.75, 0.9375, 0.875, 0.875, 0.875, 0.875, 0.75, 0.9375, 0.125, 0.9375, 0.25, 0.875, 0.25, 0.875, 0.125, 0.9375, 0.375, 0.9375, 0.5, 0.875, 0.5, 0.875, 0.375, 0.9375, 0.625, 0.9375, 0.75, 0.875, 0.75, 0.875, 0.625, 0.9375, 0.875, 0.9062, 1.0, 0.875, 0.875, 0.9062, 0.0, 0.9375, 0.125, 0.875, 0.125, 0.9375, 0.25, 0.9375, 0.375, 0.875, 0.375, 0.875, 0.25, 0.875, 0.125, 0.875, 0.25, 0.8125, 0.25, 0.8125, 0.125, 0.875, 0.375, 0.875, 0.5, 0.8125, 0.5, 0.8125, 0.375, 0.875, 0.625, 0.875, 0.75, 0.8125, 0.75, 0.8125, 0.625, 0.875, 0.875, 0.8437, 1.0, 0.8125, 0.875, 0.8437, 0.0, 0.875, 0.125, 0.8125, 0.125, 0.875, 0.25, 0.875, 0.375, 0.8125, 0.375, 0.8125, 0.25, 0.875, 0.5, 0.875, 0.625, 0.8125, 0.625, 0.8125, 0.5, 0.875, 0.75, 0.875, 0.875, 0.8125, 0.875, 0.8125, 0.75, 0.8125, 0.625, 0.8125, 0.75, 0.75, 0.75, 0.75, 0.625, 0.8125, 0.875, 0.7812, 1.0, 0.75, 0.875, 0.7812, 0.0, 0.8125, 0.125, 0.75, 0.125, 0.8125, 0.25, 0.8125, 0.375, 0.75, 0.375, 0.75, 0.25, 0.8125, 0.5, 0.8125, 0.625, 0.75, 0.625, 0.75, 0.5, 0.8125, 0.75, 0.8125, 0.875, 0.75, 0.875, 0.75, 0.75, 0.8125, 0.125, 0.8125, 0.25, 0.75, 0.25, 0.75, 0.125, 0.8125, 0.375, 0.8125, 0.5, 0.75, 0.5, 0.75, 0.375])
me_sphere.use_remesh_fix_poles = True
me_sphere.use_remesh_preserve_attributes = False
me_sphere.update()

# ---- objects
ob_empty = bpy.data.objects.new('Empty', None)
ob_cube = bpy.data.objects.new('Cube', me_cube_001)
ob_cube_001 = bpy.data.objects.new('Cube.001', me_cube_002)
ob_cube_002 = bpy.data.objects.new('Cube.002', me_cube_003)
ob_cylinder = bpy.data.objects.new('Cylinder', me_cylinder)
ob_mball = bpy.data.objects.new('Mball', None)
ob_mball_001 = bpy.data.objects.new('Mball.001', None)
ob_mball_002 = bpy.data.objects.new('Mball.002', None)
ob_mball_003 = bpy.data.objects.new('Mball.003', None)
ob_mball_004 = bpy.data.objects.new('Mball.004', None)
ob_mball_005 = bpy.data.objects.new('Mball.005', None)
ob_mball_006 = bpy.data.objects.new('Mball.006', None)
ob_mball_007 = bpy.data.objects.new('Mball.007', None)
ob_mball_008 = bpy.data.objects.new('Mball.008', None)
ob_mball_009 = bpy.data.objects.new('Mball.009', None)
ob_mball_010 = bpy.data.objects.new('Mball.010', None)
ob_mball_011 = bpy.data.objects.new('Mball.011', None)
ob_mball_012 = bpy.data.objects.new('Mball.012', None)
ob_mball_013 = bpy.data.objects.new('Mball.013', None)
ob_mball_014 = bpy.data.objects.new('Mball.014', None)
ob_mball_015 = bpy.data.objects.new('Mball.015', None)
ob_mball_016 = bpy.data.objects.new('Mball.016', None)
ob_mball_017 = bpy.data.objects.new('Mball.017', None)
ob_mball_018 = bpy.data.objects.new('Mball.018', None)
ob_mball_019 = bpy.data.objects.new('Mball.019', None)
ob_mball_020 = bpy.data.objects.new('Mball.020', None)
ob_mball_021 = bpy.data.objects.new('Mball.021', None)
ob_mball_022 = bpy.data.objects.new('Mball.022', None)
ob_mball_023 = bpy.data.objects.new('Mball.023', None)
ob_mball_024 = bpy.data.objects.new('Mball.024', None)
ob_mball_025 = bpy.data.objects.new('Mball.025', None)
ob_mball_026 = bpy.data.objects.new('Mball.026', None)
ob_mball_027 = bpy.data.objects.new('Mball.027', None)
ob_mball_028 = bpy.data.objects.new('Mball.028', None)
ob_mball_029 = bpy.data.objects.new('Mball.029', None)
ob_mball_030 = bpy.data.objects.new('Mball.030', None)
ob_cube_003 = bpy.data.objects.new('Cube.003', me_cube_004)
ob_sphere = bpy.data.objects.new('Sphere', me_sphere)

# ---- transforms, parenting, visibility, modifiers, constraints
ob_empty.location = (-0.5086, 0.0, 0.0)
ob_empty.rotation_euler = (1.571, 0.0, 0.0)
ob_empty.empty_display_type = 'IMAGE'
ob_empty.empty_display_size = 5.0
ob_empty.use_empty_image_alpha = True
ob_empty.color = (1.0, 1.0, 1.0, 0.4265)
ob_cube.location = (0.0, 0.0, 0.0)
ob_cube.use_mesh_mirror_x = True
ob_cube_001.location = (0.0, 0.0, 0.0)
_m = ob_cube_001.modifiers.new('Mirror', 'MIRROR')
_m = ob_cube_001.modifiers.new('Subdivision', 'SUBSURF')
ob_cube_002.location = (0.0, 0.0, 0.9097)
ob_cube_002.scale = (1.1, 1.1, 1.1)
ob_cube_002.use_mesh_mirror_x = True
ob_cylinder.location = (2.811e-19, 0.04195, 0.688)
ob_cylinder.rotation_euler = (-0.04519, -1.003e-17, 2.267e-19)
ob_cylinder.scale = (1.144, 1.144, 1.144)
ob_mball.location = (0.0, -1.391e-07, 1.0)
ob_mball.scale = (0.08833, 0.08833, 0.08833)
ob_mball.empty_image_offset = (0.0, 0.0)
ob_mball_001.location = (-1.469e-17, 0.1192, 0.9339)
ob_mball_001.scale = (0.08833, 0.08833, 0.08833)
ob_mball_001.empty_image_offset = (0.0, 0.0)
ob_mball_002.location = (-5.818e-17, 0.1003, 0.7783)
ob_mball_002.scale = (0.06688, 0.06688, 0.06688)
ob_mball_002.empty_image_offset = (0.0, 0.0)
ob_mball_003.location = (-8.619e-17, 0.08804, 0.5875)
ob_mball_003.scale = (0.0917, 0.0917, 0.0917)
ob_mball_003.empty_image_offset = (0.0, 0.0)
ob_mball_004.location = (0.1599, 0.04863, 0.5098)
ob_mball_004.scale = (0.08037, 0.08037, 0.08037)
ob_mball_004.empty_image_offset = (0.0, 0.0)
ob_mball_005.location = (-0.1599, 0.04863, 0.5098)
ob_mball_005.scale = (0.08037, 0.08037, 0.08037)
ob_mball_005.empty_image_offset = (0.0, 0.0)
ob_mball_006.location = (0.06245, 0.06083, 0.7903)
ob_mball_006.scale = (0.07505, 0.07505, 0.07505)
ob_mball_006.empty_image_offset = (0.0, 0.0)
ob_mball_007.location = (-0.05459, 0.06083, 0.7903)
ob_mball_007.scale = (0.07505, 0.07505, 0.07505)
ob_mball_007.empty_image_offset = (0.0, 0.0)
ob_mball_008.location = (0.09848, 0.05753, 0.9257)
ob_mball_008.scale = (0.0697, 0.0697, 0.0697)
ob_mball_008.empty_image_offset = (0.0, 0.0)
ob_mball_009.location = (-0.09848, 0.05753, 0.9257)
ob_mball_009.scale = (0.0697, 0.0697, 0.0697)
ob_mball_009.empty_image_offset = (0.0, 0.0)
ob_mball_010.location = (0.0, 0.03775, 0.4483)
ob_mball_010.scale = (0.202, 0.1537, 0.1537)
ob_mball_010.empty_image_offset = (0.0, 0.0)
ob_mball_011.location = (5.447e-17, -0.05663, 0.2453)
ob_mball_011.scale = (0.1079, 0.1079, 0.1079)
ob_mball_011.empty_image_offset = (0.0, 0.0)
ob_mball_012.location = (0.1392, 0.001809, 0.3967)
ob_mball_012.scale = (0.07985, 0.07985, 0.07985)
ob_mball_012.empty_image_offset = (0.0, 0.0)
ob_mball_013.location = (-0.1392, 0.001809, 0.3967)
ob_mball_013.scale = (0.07985, 0.07985, 0.07985)
ob_mball_013.empty_image_offset = (0.0, 0.0)
ob_mball_014.location = (0.1501, 0.01065, 0.2453)
ob_mball_014.scale = (0.1079, 0.1079, 0.1079)
ob_mball_014.empty_image_offset = (0.0, 0.0)
ob_mball_015.location = (-0.1501, 0.05421, 0.2453)
ob_mball_015.scale = (0.1079, 0.1079, 0.1079)
ob_mball_015.empty_image_offset = (0.0, 0.0)
ob_mball_016.location = (0.1063, 0.08958, 0.2453)
ob_mball_016.scale = (0.08161, 0.08161, 0.08161)
ob_mball_016.empty_image_offset = (0.0, 0.0)
ob_mball_017.location = (0.0, 0.1323, 0.1986)
ob_mball_017.scale = (0.1025, 0.1025, 0.1025)
ob_mball_017.empty_image_offset = (0.0, 0.0)
ob_mball_018.location = (-0.1229, -0.07807, 0.1439)
ob_mball_018.scale = (0.09435, 0.09435, 0.09435)
ob_mball_018.empty_image_offset = (0.0, 0.0)
ob_mball_019.location = (0.03822, -0.08679, 0.09107)
ob_mball_019.scale = (0.09435, 0.09435, 0.09435)
ob_mball_019.empty_image_offset = (0.0, 0.0)
ob_mball_020.location = (0.1833, -0.02205, 0.07142)
ob_mball_020.scale = (0.09435, 0.09435, 0.09435)
ob_mball_020.empty_image_offset = (0.0, 0.0)
ob_mball_021.location = (0.09321, 0.08938, 0.07382)
ob_mball_021.scale = (0.09435, 0.09435, 0.09435)
ob_mball_021.empty_image_offset = (0.0, 0.0)
ob_mball_022.location = (-0.06936, 0.1077, 0.05392)
ob_mball_022.scale = (0.09435, 0.09435, 0.09435)
ob_mball_022.empty_image_offset = (0.0, 0.0)
ob_mball_023.location = (-0.1782, -0.008337, 0.0639)
ob_mball_023.scale = (0.09435, 0.09435, 0.09435)
ob_mball_023.empty_image_offset = (0.0, 0.0)
ob_mball_024.location = (-0.1084, 0.04831, -0.009279)
ob_mball_024.scale = (0.09435, 0.09435, 0.09435)
ob_mball_024.empty_image_offset = (0.0, 0.0)
ob_mball_025.location = (0.1076, 0.04238, -0.03496)
ob_mball_025.scale = (0.09435, 0.09435, 0.09435)
ob_mball_025.empty_image_offset = (0.0, 0.0)
ob_mball_026.location = (-0.003873, -0.01105, -0.05855)
ob_mball_026.scale = (0.09435, 0.09435, 0.09435)
ob_mball_026.empty_image_offset = (0.0, 0.0)
ob_mball_027.location = (-0.003873, -0.08808, 0.03183)
ob_mball_027.scale = (0.09435, 0.09435, 0.09435)
ob_mball_027.empty_image_offset = (0.0, 0.0)
ob_mball_028.location = (0.1193, -0.07319, -0.006529)
ob_mball_028.scale = (0.09435, 0.09435, 0.09435)
ob_mball_028.empty_image_offset = (0.0, 0.0)
ob_mball_029.location = (-0.1088, -0.06604, 0.00637)
ob_mball_029.scale = (0.09435, 0.09435, 0.09435)
ob_mball_029.empty_image_offset = (0.0, 0.0)
ob_mball_030.location = (-5.818e-17, 0.03079, 0.6811)
ob_mball_030.scale = (0.04093, 0.04093, 0.04093)
ob_mball_030.empty_image_offset = (0.0, 0.0)
ob_cube_003.location = (-8.178e-09, -0.1747, 0.7894)
ob_cube_003.rotation_euler = (0.2802, 6.141e-17, 8.662e-18)
ob_cube_003.scale = (0.08479, 0.07292, 0.08479)
_m = ob_cube_003.modifiers.new('Mirror', 'MIRROR')
_m.use_clip = True
ob_sphere.location = (0.0, 0.0, 0.0)
_m = ob_sphere.modifiers.new('Mirror', 'MIRROR')

# ---- collection membership
col_collection.objects.link(ob_empty)
col_collection.objects.link(ob_cube)
col_collection.objects.link(ob_cube_001)
col_collection.objects.link(ob_cube_002)
col_collection.objects.link(ob_cylinder)
col_collection.objects.link(ob_mball)
col_collection.objects.link(ob_mball_001)
col_collection.objects.link(ob_mball_002)
col_collection.objects.link(ob_mball_003)
col_collection.objects.link(ob_mball_004)
col_collection.objects.link(ob_mball_005)
col_collection.objects.link(ob_mball_006)
col_collection.objects.link(ob_mball_007)
col_collection.objects.link(ob_mball_008)
col_collection.objects.link(ob_mball_009)
col_collection.objects.link(ob_mball_010)
col_collection.objects.link(ob_mball_011)
col_collection.objects.link(ob_mball_012)
col_collection.objects.link(ob_mball_013)
col_collection.objects.link(ob_mball_014)
col_collection.objects.link(ob_mball_015)
col_collection.objects.link(ob_mball_016)
col_collection.objects.link(ob_mball_017)
col_collection.objects.link(ob_mball_018)
col_collection.objects.link(ob_mball_019)
col_collection.objects.link(ob_mball_020)
col_collection.objects.link(ob_mball_021)
col_collection.objects.link(ob_mball_022)
col_collection.objects.link(ob_mball_023)
col_collection.objects.link(ob_mball_024)
col_collection.objects.link(ob_mball_025)
col_collection.objects.link(ob_mball_026)
col_collection.objects.link(ob_mball_027)
col_collection.objects.link(ob_mball_028)
col_collection.objects.link(ob_mball_029)
col_collection.objects.link(ob_mball_030)
col_collection.objects.link(ob_cube_003)
col_collection.objects.link(ob_sphere)

# ---- scene / render settings (as saved in the file)
scene.frame_start = 1; scene.frame_end = 250; scene.frame_set(1)
scene.render.engine = 'BLENDER_EEVEE_NEXT'
scene.cycles.use_denoising = False
scene.cycles.samples = 128
scene.cycles.sampling_pattern = 'TABULATED_SOBOL'
scene.cycles.use_adaptive_sampling = False
scene.cycles.use_light_tree = False
scene.view_settings.view_transform = 'Filmic'
bpy.context.view_layer.update()

# ---- added for rendering (the .blend has no active camera and no usable light): camera, sun
cam_auto = bpy.data.cameras.new('AutoCamera')
cam_auto.lens = 50.0
cam_auto.sensor_width = 36.0
cam_auto.clip_end = 1000.0
ob_auto_camera = bpy.data.objects.new('AutoCamera', cam_auto)
scene.collection.objects.link(ob_auto_camera)
ob_auto_camera.location = (2.21419, -2.63839, 1.83844)
ob_auto_camera.rotation_euler = (1.09748, -7.21219e-08, 0.694738)
scene.camera = ob_auto_camera
light_auto_sun = bpy.data.lights.new('AutoSun', 'SUN')
light_auto_sun.energy = 3.0
light_auto_sun.angle = 0.0523599
ob_auto_sun = bpy.data.objects.new('AutoSun', light_auto_sun)
scene.collection.objects.link(ob_auto_sun)
ob_auto_sun.rotation_euler = (0.872665, 0.174533, 0.523599)
bpy.context.view_layer.update()
